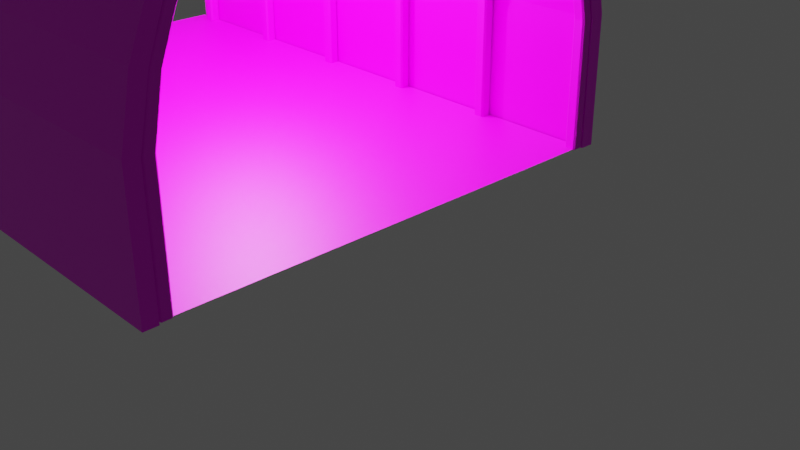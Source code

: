 # Source: blend.blend  (saved by Blender 2.83.20; exported with 4.5.12 LTS)
import bpy
from mathutils import Matrix  # noqa: F401  (used for matrix-valued properties, if any)

bpy.ops.wm.read_factory_settings(use_empty=True)
scene = bpy.context.scene
scene.name = 'Scene'

# ---- collections
col_collection = bpy.data.collections.new('Collection'); scene.collection.children.link(col_collection)

# ---- images (referenced by path relative to the original .blend; pixels are not part of the script)
import os
ASSET_DIR = os.environ.get("B2B_ASSET_DIR", "")  # directory of the original .blend (textures are referenced by path, not embedded)
HERE = os.path.dirname(os.path.abspath(__file__))  # packed textures are extracted next to this script under _unpacked/

def load_image(name, relpath, width, height, colorspace="sRGB"):
    """Load a texture the original file referenced (path relative to the .blend, or extracted next to this script)."""
    p = next((c for c in (os.path.join(HERE, relpath), os.path.join(ASSET_DIR, relpath)) if relpath and os.path.exists(c)), "")
    if p:
        img = bpy.data.images.load(p, check_existing=True)
        img.name = name
    else:  # same state as the original file: an image datablock whose file is absent (Cycles renders it pink)
        img = bpy.data.images.new(name, width, height)
        img.source = "FILE"
        img.filepath = "//" + (relpath or name)
    img.colorspace_settings.name = colorspace
    return img
img_vafi_metallikon_epifaneion_bg_jpg = load_image('vafi-metallikon-epifaneion-bg.jpg', 'vafi-metallikon-epifaneion-bg.jpg', 1024, 1024, 'sRGB')
img_jpg = load_image('доски.jpg', 'доски.jpg', 1024, 1024, 'sRGB')
img_png = load_image('текстура земли.png', 'текстура земли.png', 1024, 1024, 'sRGB')

# ---- materials (node trees are filled in below, after node groups)
mat_material_001 = bpy.data.materials.new('Material.001')
mat_material_001.use_transparent_shadow = False
mat_material = bpy.data.materials.new('Material')
mat_material.alpha_threshold = 0.0
mat_material.use_transparent_shadow = False
mat_material.line_color = (0.0, 0.0, 0.0, 1.0)
mat_material_002 = bpy.data.materials.new('Material.002')
mat_material_002.use_transparent_shadow = False

# ---- material node trees
mat_material_001.use_nodes = True; mat_material_001.node_tree.nodes.clear()
_N = mat_material_001.node_tree.nodes; _L = mat_material_001.node_tree.links
n0 = _N.new('ShaderNodeBsdfPrincipled'); n0.name = 'Principled BSDF'; n0.location = (10, 300)
n0.distribution = 'GGX'
n0.subsurface_method = 'RANDOM_WALK_SKIN'
n0.inputs[3].default_value = 1.45
n0.inputs[27].default_value = (0.0, 0.0, 0.0, 1.0)
n0.inputs[28].default_value = 1.0
n1 = _N.new('ShaderNodeOutputMaterial'); n1.name = 'Material Output'; n1.location = (300, 300)
n2 = _N.new('ShaderNodeTexImage'); n2.name = 'Image Texture'; n2.location = (-364, 83)
n2.image = img_vafi_metallikon_epifaneion_bg_jpg
_L.new(n0.outputs[0], n1.inputs[0])
_L.new(n2.outputs[0], n0.inputs[0])
n1.is_active_output = True
mat_material.use_nodes = True; mat_material.node_tree.nodes.clear()
_N = mat_material.node_tree.nodes; _L = mat_material.node_tree.links
n0 = _N.new('ShaderNodeOutputMaterial'); n0.name = 'Material Output'; n0.location = (300, 300)
n1 = _N.new('ShaderNodeBsdfPrincipled'); n1.name = 'Principled BSDF'; n1.location = (10, 300)
n1.distribution = 'GGX'
n1.subsurface_method = 'BURLEY'
n1.inputs[2].default_value = 0.4
n1.inputs[3].default_value = 1.45
n1.inputs[27].default_value = (0.0, 0.0, 0.0, 1.0)
n1.inputs[28].default_value = 1.0
n2 = _N.new('ShaderNodeTexImage'); n2.name = 'Image Texture'; n2.location = (-298, 141)
n2.image = img_jpg
_L.new(n1.outputs[0], n0.inputs[0])
_L.new(n2.outputs[0], n1.inputs[0])
n0.is_active_output = True
mat_material_002.use_nodes = True; mat_material_002.node_tree.nodes.clear()
_N = mat_material_002.node_tree.nodes; _L = mat_material_002.node_tree.links
n0 = _N.new('ShaderNodeBsdfPrincipled'); n0.name = 'Principled BSDF'; n0.location = (10, 300)
n0.distribution = 'GGX'
n0.subsurface_method = 'BURLEY'
n0.inputs[3].default_value = 1.45
n0.inputs[27].default_value = (0.0, 0.0, 0.0, 1.0)
n0.inputs[28].default_value = 1.0
n1 = _N.new('ShaderNodeOutputMaterial'); n1.name = 'Material Output'; n1.location = (300, 300)
n2 = _N.new('ShaderNodeTexImage'); n2.name = 'Image Texture'; n2.location = (-392, 283)
n2.image = img_png
_L.new(n0.outputs[0], n1.inputs[0])
_L.new(n2.outputs[0], n0.inputs[0])
n1.is_active_output = True

# ---- world
world_world = bpy.data.worlds.new('World'); scene.world = world_world
world_world.use_nodes = True; world_world.node_tree.nodes.clear()
_N = world_world.node_tree.nodes; _L = world_world.node_tree.links
n0 = _N.new('ShaderNodeOutputWorld'); n0.name = 'World Output'; n0.location = (300, 300)
n1 = _N.new('ShaderNodeBackground'); n1.name = 'Background'; n1.location = (10, 300)
n1.inputs[0].default_value = (0.05088, 0.05088, 0.05088, 1.0)
_L.new(n1.outputs[0], n0.inputs[0])
n0.is_active_output = True
world_world.color = (0.05088, 0.05088, 0.05088)
world_world.use_sun_shadow = False
world_world.sun_shadow_jitter_overblur = 0.0

# ---- cameras
cam_camera = bpy.data.cameras.new('Camera')
cam_camera.clip_end = 100.0
cam_camera.ortho_scale = 7.314

# ---- lights
light_light = bpy.data.lights.new('Light', 'POINT')
light_light.transmission_factor = 0.0
light_light.energy = 1000.0
light_light.shadow_soft_size = 0.1
light_light.shadow_maximum_resolution = 0.006
light_light.use_absolute_resolution = True

# ---- meshes
me_cube = bpy.data.meshes.new('Cube')
me_cube.from_pydata([(0.07132, -2.715, 1.521), (0.07132, -2.715, -0.01847), (0.07132, -2.858, 1.521), (0.07132, -2.858, -0.01847), (-0.07132, -2.715, 1.521), (-0.07132, -2.715, -0.01847), (-0.07132, -2.858, 1.521), (-0.07132, -2.858, -0.01847), (0.07132, -1.53, 3.939), (-0.07132, -1.53, 3.939), (0.07132, -1.459, 3.816), (-0.07132, -1.459, 3.816), (-0.07132, -2.582, 2.197), (0.07132, -2.582, 2.197), (0.07132, -2.715, 2.232), (-0.07132, -2.715, 2.232), (-0.07132, -2.162, 3.085), (0.07132, -2.265, 3.164), (0.07132, -2.162, 3.085), (-0.07132, -2.265, 3.164), (-0.07132, -1.842, 3.474), (0.07132, -1.929, 3.575), (0.07132, -1.842, 3.474), (-0.07132, -1.929, 3.575), (0.07132, -2.404, 2.665), (-0.07132, -2.522, 2.722), (-0.07132, -2.404, 2.665), (0.07132, -2.522, 2.722), (0.05376, -1.543, 3.913), (-0.05376, -1.538, 3.907), (0.05376, -1.489, 3.82), (-0.05376, -1.484, 3.814), (0.05376, -0.9601, 4.241), (-0.05376, -0.9601, 4.241), (0.05376, -0.9193, 4.142), (-0.05376, -0.9193, 4.142), (-0.05376, -1.213, 3.995), (0.05376, -1.213, 3.995), (0.05376, -1.26, 4.091), (-0.05376, -1.26, 4.091), (0.05376, 0.0, 4.437), (-0.05376, 0.0, 4.437), (0.05376, 0.0, 4.338), (-0.05376, 0.0, 4.338), (-0.05376, -0.6357, 4.242), (-0.05376, -0.3292, 4.315), (0.05376, -0.3292, 4.315), (0.05376, -0.6357, 4.242), (0.05376, -0.3428, 4.414), (0.05376, -0.6629, 4.342), (-0.05376, -0.6629, 4.342), (-0.05376, -0.3428, 4.414)], [], [(22, 20, 11, 10), (3, 2, 6, 7), (7, 6, 4, 5), (5, 1, 3, 7), (1, 0, 2, 3), (5, 4, 0, 1), (10, 11, 9, 8), (23, 21, 8, 9), (20, 23, 9, 11), (21, 22, 10, 8), (2, 0, 13, 14), (4, 6, 15, 12), (6, 2, 14, 15), (0, 4, 12, 13), (27, 24, 18, 17), (26, 25, 19, 16), (25, 27, 17, 19), (24, 26, 16, 18), (17, 18, 22, 21), (16, 19, 23, 20), (19, 17, 21, 23), (18, 16, 20, 22), (13, 12, 26, 24), (15, 14, 27, 25), (12, 15, 25, 26), (14, 13, 24, 27), (30, 28, 29, 31), (46, 45, 43, 42), (37, 36, 35, 34), (38, 37, 34, 32), (36, 39, 33, 35), (39, 38, 32, 33), (29, 28, 38, 39), (31, 29, 39, 36), (28, 30, 37, 38), (30, 31, 36, 37), (48, 46, 42, 40), (45, 51, 41, 43), (51, 48, 40, 41), (33, 32, 49, 50), (50, 49, 48, 51), (35, 33, 50, 44), (44, 50, 51, 45), (32, 34, 47, 49), (49, 47, 46, 48), (34, 35, 44, 47), (47, 44, 45, 46)])
_uv = me_cube.uv_layers.new(name='UVMap')
_uv.uv.foreach_set('vector', [0.1421, 0.1961, 0.1457, 0.1274, 0.2232, 0.1271, 0.2196, 0.1958, 0.4426, 0.4382, 0.1939, 0.4392, 0.1936, 0.3704, 0.4422, 0.3695, 0.9987, 0.7685, 0.821, 0.9364, 0.7658, 0.8889, 0.9435, 0.721, 0.2232, 0.1755, 0.2995, 0.1755, 0.301, 0.1961, 0.2247, 0.1961, 0.06949, 0.4755, 0.2472, 0.6434, 0.1919, 0.6909, 0.01424, 0.523, 0.01424, 0.2651, 0.2629, 0.2651, 0.2629, 0.3339, 0.01424, 0.3339, 0.2232, 0.1547, 0.2995, 0.1547, 0.2995, 0.1755, 0.2232, 0.1755, 0.1012, 0.1963, 0.1029, 0.2651, 0.01594, 0.2649, 0.01424, 0.1961, 0.2021, 0.8113, 0.2241, 0.8513, 0.02769, 0.7582, 0.01424, 0.721, 0.7888, 0.6058, 0.8108, 0.5658, 0.9987, 0.4755, 0.9853, 0.5127, 0.1919, 0.6909, 0.2472, 0.6434, 0.3768, 0.6728, 0.3292, 0.721, 0.7658, 0.8889, 0.821, 0.9364, 0.6838, 0.9665, 0.6362, 0.9183, 0.1936, 0.3704, 0.1939, 0.4392, 0.0853, 0.4389, 0.08492, 0.3701, 0.2629, 0.3339, 0.2629, 0.2651, 0.3663, 0.2651, 0.3663, 0.3339, 0.4608, 0.7099, 0.4999, 0.6644, 0.6419, 0.6299, 0.6114, 0.6727, 0.5131, 0.9099, 0.5522, 0.9554, 0.4016, 0.9182, 0.371, 0.8754, 0.2541, 0.1961, 0.2558, 0.2649, 0.1841, 0.2651, 0.1824, 0.1963, 0.01424, 0.1958, 0.01781, 0.1271, 0.07612, 0.1274, 0.07255, 0.1961, 0.6114, 0.6727, 0.6419, 0.6299, 0.8108, 0.5658, 0.7888, 0.6058, 0.371, 0.8754, 0.4016, 0.9182, 0.2241, 0.8513, 0.2021, 0.8113, 0.1824, 0.1963, 0.1841, 0.2651, 0.1029, 0.2651, 0.1012, 0.1963, 0.07255, 0.1961, 0.07612, 0.1274, 0.1457, 0.1274, 0.1421, 0.1961, 0.3663, 0.3339, 0.3663, 0.2651, 0.4341, 0.2651, 0.4341, 0.3339, 0.08492, 0.3701, 0.0853, 0.4389, 0.01462, 0.4382, 0.01424, 0.3695, 0.6362, 0.9183, 0.6838, 0.9665, 0.5522, 0.9554, 0.5131, 0.9099, 0.3292, 0.721, 0.3768, 0.6728, 0.4999, 0.6644, 0.4608, 0.7099, 0.2238, 0.1547, 0.2232, 0.1391, 0.2808, 0.1391, 0.2814, 0.1547, 0.224, 0.07492, 0.2274, 0.02318, 0.2814, 0.02292, 0.2781, 0.07466, 0.06689, 0.07489, 0.07027, 0.02316, 0.1243, 0.02327, 0.1209, 0.07501, 0.1682, 0.3625, 0.1916, 0.3456, 0.3503, 0.3524, 0.3304, 0.3695, 0.6674, 0.4518, 0.6908, 0.4688, 0.5285, 0.4755, 0.5087, 0.4584, 0.2285, 0.07522, 0.2304, 0.127, 0.1742, 0.1271, 0.1724, 0.07534, 0.2839, 0.07501, 0.2861, 0.1268, 0.2304, 0.127, 0.2285, 0.07522, 0.815, 0.4392, 0.8419, 0.456, 0.6908, 0.4688, 0.6674, 0.4518, 0.01424, 0.3506, 0.04123, 0.3339, 0.1916, 0.3456, 0.1682, 0.3625, 0.01424, 0.07468, 0.01825, 0.02292, 0.07027, 0.02316, 0.06689, 0.07489, 0.6619, 0.3632, 0.6674, 0.3476, 0.843, 0.3339, 0.8448, 0.3488, 0.1916, 0.4532, 0.197, 0.4688, 0.01424, 0.4541, 0.01606, 0.4392, 0.06715, 0.07524, 0.06899, 0.1271, 0.01608, 0.1268, 0.01424, 0.07501, 0.1724, 0.07534, 0.1742, 0.1271, 0.1223, 0.1271, 0.1204, 0.07533, 0.1204, 0.07533, 0.1223, 0.1271, 0.06899, 0.1271, 0.06715, 0.07524, 0.5087, 0.4584, 0.5285, 0.4755, 0.3686, 0.4748, 0.356, 0.4585, 0.356, 0.4585, 0.3686, 0.4748, 0.197, 0.4688, 0.1916, 0.4532, 0.3304, 0.3695, 0.3503, 0.3524, 0.503, 0.3527, 0.4904, 0.369, 0.4904, 0.369, 0.503, 0.3527, 0.6674, 0.3476, 0.6619, 0.3632, 0.1209, 0.07501, 0.1243, 0.02327, 0.1746, 0.02328, 0.1712, 0.07501, 0.1712, 0.07501, 0.1746, 0.02328, 0.2274, 0.02318, 0.224, 0.07492])
me_cube.materials.append(mat_material_001)
me_cube.use_remesh_preserve_volume = False
me_cube.use_remesh_preserve_attributes = False
me_cube.use_mirror_vertex_groups = False
me_cube.update()
me_001 = bpy.data.meshes.new('Куб.001')
me_001.from_pydata([(-1.417, -2.561, 2.586), (-1.417, -2.525, 2.675), (-1.417, -2.472, 2.551), (-1.417, -2.437, 2.639), (-0.04169, -2.561, 2.586), (-0.04169, -2.525, 2.675), (-0.04169, -2.472, 2.551), (-0.04169, -2.437, 2.639)], [], [(0, 1, 3, 2), (2, 3, 7, 6), (6, 7, 5, 4), (4, 5, 1, 0), (2, 6, 4, 0), (7, 3, 1, 5)])
_uv = me_001.uv_layers.new(name='UVКарта')
_uv.uv.foreach_set('vector', [0.375, 0.0, 0.625, 0.0, 0.625, 0.25, 0.375, 0.25, 0.375, 0.25, 0.625, 0.25, 0.625, 0.5, 0.375, 0.5, 0.375, 0.5, 0.625, 0.5, 0.625, 0.75, 0.375, 0.75, 0.375, 0.75, 0.625, 0.75, 0.625, 1.0, 0.375, 1.0, 0.125, 0.5, 0.375, 0.5, 0.375, 0.75, 0.125, 0.75, 0.625, 0.5, 0.875, 0.5, 0.875, 0.75, 0.625, 0.75])
me_001.use_remesh_fix_poles = True
me_001.use_remesh_preserve_attributes = False
me_001.use_mirror_x = True
me_001.update()
me_cube_001 = bpy.data.meshes.new('Cube.001')
me_cube_001.from_pydata([(-7.594, 0.0, 4.491), (0.07132, 0.0, 4.491), (0.07132, -0.4494, 4.445), (-7.594, -0.4494, 4.445), (-7.594, -0.9738, 4.304), (0.07132, -0.9738, 4.304), (0.07132, -2.867, 1.521), (0.07132, -2.867, -0.02146), (-7.594, -2.867, 1.521), (-7.594, -2.867, -0.02146), (0.07132, -1.567, 3.975), (-7.594, -1.567, 3.975), (0.07132, -2.715, 2.232), (-7.594, -2.715, 2.232), (0.07132, -2.274, 3.173), (-7.594, -2.274, 3.173), (0.07132, -1.938, 3.584), (-7.594, -1.938, 3.584), (-7.594, -2.531, 2.731), (0.07132, -2.531, 2.731), (-7.594, 0.0, 4.636), (0.07132, 0.0, 4.636), (0.07132, -0.4819, 4.59), (-7.594, -0.4819, 4.59), (-7.594, -0.9932, 4.449), (0.07132, -0.9932, 4.449), (0.07132, -3.038, 1.548), (0.07132, -3.038, -0.02146), (-7.594, -3.038, 1.548), (-7.594, -3.038, -0.02146), (0.07132, -1.645, 4.12), (-7.594, -1.645, 4.12), (0.07132, -2.886, 2.279), (-7.594, -2.886, 2.279), (0.07132, -2.392, 3.319), (-7.594, -2.392, 3.319), (0.07132, -2.043, 3.729), (-7.594, -2.043, 3.729), (-7.594, -2.642, 2.876), (0.07132, -2.642, 2.876), (-1.462, 0.0, 4.491), (-2.995, 0.0, 4.491), (-4.528, 0.0, 4.491), (-6.061, 0.0, 4.491), (-1.462, -0.4494, 4.445), (-2.995, -0.4494, 4.445), (-4.528, -0.4494, 4.445), (-6.061, -0.4494, 4.445), (-1.462, -0.9738, 4.304), (-2.995, -0.9738, 4.304), (-4.528, -0.9738, 4.304), (-6.061, -0.9738, 4.304), (-1.462, -2.867, 1.521), (-2.995, -2.867, 1.521), (-4.528, -2.867, 1.521), (-6.061, -2.867, 1.521), (-6.061, -2.867, -0.02146), (-4.528, -2.867, -0.02146), (-2.995, -2.867, -0.02146), (-1.462, -2.867, -0.02146), (-1.462, -1.567, 3.975), (-2.995, -1.567, 3.975), (-4.528, -1.567, 3.975), (-6.061, -1.567, 3.975), (-1.462, -2.715, 2.232), (-2.995, -2.715, 2.232), (-4.528, -2.715, 2.232), (-6.061, -2.715, 2.232), (-1.462, -2.274, 3.173), (-2.995, -2.274, 3.173), (-4.528, -2.274, 3.173), (-6.061, -2.274, 3.173), (-1.462, -1.938, 3.584), (-2.995, -1.938, 3.584), (-4.528, -1.938, 3.584), (-6.061, -1.938, 3.584), (-1.462, -2.531, 2.731), (-2.995, -2.531, 2.731), (-4.528, -2.531, 2.731), (-6.061, -2.531, 2.731), (-1.462, 0.0, 4.636), (-2.995, 0.0, 4.636), (-4.528, 0.0, 4.636), (-6.061, 0.0, 4.636), (-1.462, -0.4819, 4.59), (-2.995, -0.4819, 4.59), (-4.528, -0.4819, 4.59), (-6.061, -0.4819, 4.59), (-1.462, -0.9932, 4.449), (-2.995, -0.9932, 4.449), (-4.528, -0.9932, 4.449), (-6.061, -0.9932, 4.449), (-1.462, -3.038, 1.548), (-2.995, -3.038, 1.548), (-4.528, -3.038, 1.548), (-6.061, -3.038, 1.548), (-6.061, -3.038, -0.02146), (-4.528, -3.038, -0.02146), (-2.995, -3.038, -0.02146), (-1.462, -3.038, -0.02146), (-1.462, -1.645, 4.12), (-2.995, -1.645, 4.12), (-4.528, -1.645, 4.12), (-6.061, -1.645, 4.12), (-1.462, -2.886, 2.279), (-2.995, -2.886, 2.279), (-4.528, -2.886, 2.279), (-6.061, -2.886, 2.279), (-1.462, -2.392, 3.319), (-2.995, -2.392, 3.319), (-4.528, -2.392, 3.319), (-6.061, -2.392, 3.319), (-1.462, -2.043, 3.729), (-2.995, -2.043, 3.729), (-4.528, -2.043, 3.729), (-6.061, -2.043, 3.729), (-1.462, -2.642, 2.876), (-2.995, -2.642, 2.876), (-4.528, -2.642, 2.876), (-6.061, -2.642, 2.876)], [], [(60, 48, 5, 10), (44, 40, 1, 2), (48, 44, 2, 5), (56, 9, 8, 55), (72, 60, 10, 16), (52, 64, 12, 6), (76, 68, 14, 19), (68, 72, 16, 14), (64, 76, 19, 12), (100, 30, 25, 88), (84, 22, 21, 80), (88, 25, 22, 84), (96, 95, 28, 29), (112, 36, 30, 100), (92, 26, 32, 104), (116, 39, 34, 108), (108, 34, 36, 112), (104, 32, 39, 116), (13, 8, 28, 33), (2, 1, 21, 22), (11, 17, 37, 31), (6, 12, 32, 26), (8, 9, 29, 28), (18, 13, 33, 38), (7, 6, 26, 27), (15, 18, 38, 35), (4, 11, 31, 24), (12, 19, 39, 32), (10, 5, 25, 30), (19, 14, 34, 39), (59, 7, 27, 99), (0, 3, 23, 20), (17, 15, 35, 37), (5, 2, 22, 25), (16, 10, 30, 36), (3, 4, 24, 23), (14, 16, 36, 34), (9, 56, 96, 29), (56, 57, 97, 96), (57, 58, 98, 97), (58, 59, 99, 98), (33, 107, 119, 38), (107, 106, 118, 119), (106, 105, 117, 118), (105, 104, 116, 117), (35, 111, 115, 37), (111, 110, 114, 115), (110, 109, 113, 114), (109, 108, 112, 113), (38, 119, 111, 35), (119, 118, 110, 111), (118, 117, 109, 110), (117, 116, 108, 109), (28, 95, 107, 33), (95, 94, 106, 107), (94, 93, 105, 106), (93, 92, 104, 105), (37, 115, 103, 31), (115, 114, 102, 103), (114, 113, 101, 102), (113, 112, 100, 101), (27, 26, 92, 99), (99, 92, 93, 98), (98, 93, 94, 97), (97, 94, 95, 96), (24, 91, 87, 23), (91, 90, 86, 87), (90, 89, 85, 86), (89, 88, 84, 85), (23, 87, 83, 20), (87, 86, 82, 83), (86, 85, 81, 82), (85, 84, 80, 81), (31, 103, 91, 24), (103, 102, 90, 91), (102, 101, 89, 90), (101, 100, 88, 89), (13, 18, 79, 67), (67, 79, 78, 66), (66, 78, 77, 65), (65, 77, 76, 64), (15, 17, 75, 71), (71, 75, 74, 70), (70, 74, 73, 69), (69, 73, 72, 68), (18, 15, 71, 79), (79, 71, 70, 78), (78, 70, 69, 77), (77, 69, 68, 76), (8, 13, 67, 55), (55, 67, 66, 54), (54, 66, 65, 53), (53, 65, 64, 52), (17, 11, 63, 75), (75, 63, 62, 74), (74, 62, 61, 73), (73, 61, 60, 72), (7, 59, 52, 6), (59, 58, 53, 52), (58, 57, 54, 53), (57, 56, 55, 54), (4, 3, 47, 51), (51, 47, 46, 50), (50, 46, 45, 49), (49, 45, 44, 48), (3, 0, 43, 47), (47, 43, 42, 46), (46, 42, 41, 45), (45, 41, 40, 44), (11, 4, 51, 63), (63, 51, 50, 62), (62, 50, 49, 61), (61, 49, 48, 60)])
_uv = me_cube_001.uv_layers.new(name='UVMap')
_uv.uv.foreach_set('vector', [-2.985, -0.9157, -2.985, -0.3307, -4.052, -0.3307, -4.052, -0.9157, -2.985, 0.1492, -2.985, 0.5414, -4.052, 0.5414, -4.052, 0.1492, -2.985, -0.3307, -2.985, 0.1492, -4.052, 0.1492, -4.052, -0.3307, 0.1865, -0.7345, 1.253, -0.7345, 1.253, 0.5786, 0.1865, 0.5786, -2.985, 3.832, -2.985, 4.253, -4.052, 4.253, -4.052, 3.832, -2.985, 1.854, -2.985, 2.496, -4.052, 2.496, -4.052, 1.854, -2.985, 2.964, -2.985, 3.402, -4.052, 3.402, -4.052, 2.964, -2.985, 3.402, -2.985, 3.832, -4.052, 3.832, -4.052, 3.402, -2.985, 2.496, -2.985, 2.964, -4.052, 2.964, -4.052, 2.496, 0.625, 0.8, 0.625, 0.75, 0.625, 0.75, 0.625, 0.8, 0.625, 0.8, 0.625, 0.75, 0.625, 0.75, 0.625, 0.8, 0.625, 0.8, 0.625, 0.75, 0.625, 0.75, 0.625, 0.8, 0.375, 0.95, 0.625, 0.95, 0.625, 1.0, 0.375, 1.0, 0.625, 0.8, 0.625, 0.75, 0.625, 0.75, 0.625, 0.8, 0.625, 0.8, 0.625, 0.75, 0.625, 0.75, 0.625, 0.8, 0.625, 0.8, 0.625, 0.75, 0.625, 0.75, 0.625, 0.8, 0.625, 0.8, 0.625, 0.75, 0.625, 0.75, 0.625, 0.8, 0.625, 0.8, 0.625, 0.75, 0.625, 0.75, 0.625, 0.8, 0.625, 1.0, 0.625, 1.0, 0.625, 1.0, 0.625, 1.0, 0.625, 0.75, 0.625, 0.75, 0.625, 0.75, 0.625, 0.75, 0.625, 1.0, 0.625, 1.0, 0.625, 1.0, 0.625, 1.0, 0.625, 0.75, 0.625, 0.75, 0.625, 0.75, 0.625, 0.75, 0.625, 1.0, 0.375, 1.0, 0.375, 1.0, 0.625, 1.0, 0.625, 1.0, 0.625, 1.0, 0.625, 1.0, 0.625, 1.0, 0.375, 0.75, 0.625, 0.75, 0.625, 0.75, 0.375, 0.75, 0.625, 1.0, 0.625, 1.0, 0.625, 1.0, 0.625, 1.0, 0.625, 1.0, 0.625, 1.0, 0.625, 1.0, 0.625, 1.0, 0.625, 0.75, 0.625, 0.75, 0.625, 0.75, 0.625, 0.75, 0.625, 0.75, 0.625, 0.75, 0.625, 0.75, 0.625, 0.75, 0.625, 0.75, 0.625, 0.75, 0.625, 0.75, 0.625, 0.75, 0.375, 0.8, 0.375, 0.75, 0.375, 0.75, 0.375, 0.8, 0.625, 1.0, 0.625, 1.0, 0.625, 1.0, 0.625, 1.0, 0.625, 1.0, 0.625, 1.0, 0.625, 1.0, 0.625, 1.0, 0.625, 0.75, 0.625, 0.75, 0.625, 0.75, 0.625, 0.75, 0.625, 0.75, 0.625, 0.75, 0.625, 0.75, 0.625, 0.75, 0.625, 1.0, 0.625, 1.0, 0.625, 1.0, 0.625, 1.0, 0.625, 0.75, 0.625, 0.75, 0.625, 0.75, 0.625, 0.75, 0.375, 1.0, 0.375, 0.95, 0.375, 0.95, 0.375, 1.0, 0.375, 0.95, 0.375, 0.9, 0.375, 0.9, 0.375, 0.95, 0.375, 0.9, 0.375, 0.85, 0.375, 0.85, 0.375, 0.9, 0.375, 0.85, 0.375, 0.8, 0.375, 0.8, 0.375, 0.85, 0.625, 1.0, 0.625, 0.95, 0.625, 0.95, 0.625, 1.0, 0.625, 0.95, 0.625, 0.9, 0.625, 0.9, 0.625, 0.95, 0.625, 0.9, 0.625, 0.85, 0.625, 0.85, 0.625, 0.9, 0.625, 0.85, 0.625, 0.8, 0.625, 0.8, 0.625, 0.85, 0.625, 1.0, 0.625, 0.95, 0.625, 0.95, 0.625, 1.0, 0.625, 0.95, 0.625, 0.9, 0.625, 0.9, 0.625, 0.95, 0.625, 0.9, 0.625, 0.85, 0.625, 0.85, 0.625, 0.9, 0.625, 0.85, 0.625, 0.8, 0.625, 0.8, 0.625, 0.85, 0.625, 1.0, 0.625, 0.95, 0.625, 0.95, 0.625, 1.0, 0.625, 0.95, 0.625, 0.9, 0.625, 0.9, 0.625, 0.95, 0.625, 0.9, 0.625, 0.85, 0.625, 0.85, 0.625, 0.9, 0.625, 0.85, 0.625, 0.8, 0.625, 0.8, 0.625, 0.85, 0.625, 1.0, 0.625, 0.95, 0.625, 0.95, 0.625, 1.0, 0.625, 0.95, 0.625, 0.9, 0.625, 0.9, 0.625, 0.95, 0.625, 0.9, 0.625, 0.85, 0.625, 0.85, 0.625, 0.9, 0.625, 0.85, 0.625, 0.8, 0.625, 0.8, 0.625, 0.85, 0.625, 1.0, 0.625, 0.95, 0.625, 0.95, 0.625, 1.0, 0.625, 0.95, 0.625, 0.9, 0.625, 0.9, 0.625, 0.95, 0.625, 0.9, 0.625, 0.85, 0.625, 0.85, 0.625, 0.9, 0.625, 0.85, 0.625, 0.8, 0.625, 0.8, 0.625, 0.85, 0.375, 0.75, 0.625, 0.75, 0.625, 0.8, 0.375, 0.8, 0.375, 0.8, 0.625, 0.8, 0.625, 0.85, 0.375, 0.85, 0.375, 0.85, 0.625, 0.85, 0.625, 0.9, 0.375, 0.9, 0.375, 0.9, 0.625, 0.9, 0.625, 0.95, 0.375, 0.95, 0.625, 1.0, 0.625, 0.95, 0.625, 0.95, 0.625, 1.0, 0.625, 0.95, 0.625, 0.9, 0.625, 0.9, 0.625, 0.95, 0.625, 0.9, 0.625, 0.85, 0.625, 0.85, 0.625, 0.9, 0.625, 0.85, 0.625, 0.8, 0.625, 0.8, 0.625, 0.85, 0.625, 1.0, 0.625, 0.95, 0.625, 0.95, 0.625, 1.0, 0.625, 0.95, 0.625, 0.9, 0.625, 0.9, 0.625, 0.95, 0.625, 0.9, 0.625, 0.85, 0.625, 0.85, 0.625, 0.9, 0.625, 0.85, 0.625, 0.8, 0.625, 0.8, 0.625, 0.85, 0.625, 1.0, 0.625, 0.95, 0.625, 0.95, 0.625, 1.0, 0.625, 0.95, 0.625, 0.9, 0.625, 0.9, 0.625, 0.95, 0.625, 0.9, 0.625, 0.85, 0.625, 0.85, 0.625, 0.9, 0.625, 0.85, 0.625, 0.8, 0.625, 0.8, 0.625, 0.85, 1.253, 1.22, 1.253, 1.689, 0.1865, 1.689, 0.1865, 1.22, 1.079, 0.1409, 1.079, 0.6096, 0.01177, 0.6096, 0.01177, 0.1409, -0.994, 2.381, -0.994, 2.85, -2.061, 2.85, -2.061, 2.381, -3.014, -0.4341, -3.014, -0.9027, -1.947, -0.9027, -1.947, -0.4341, 1.253, 2.126, 1.253, 2.556, 0.1865, 2.556, 0.1865, 2.126, 1.079, 1.047, 1.079, 1.477, 0.01177, 1.477, 0.01177, 1.047, -0.994, 3.287, -0.994, 3.717, -2.061, 3.717, -2.061, 3.287, -3.014, -1.341, -3.014, -1.77, -1.947, -1.77, -1.947, -1.341, 1.253, 1.689, 1.253, 2.126, 0.1865, 2.126, 0.1865, 1.689, 1.079, 0.6096, 1.079, 1.047, 0.01177, 1.047, 0.01177, 0.6096, -0.994, 2.85, -0.994, 3.287, -2.061, 3.287, -2.061, 2.85, -3.014, -0.9027, -3.014, -1.341, -1.947, -1.341, -1.947, -0.9027, 1.253, 0.5786, 1.253, 1.22, 0.1865, 1.22, 0.1865, 0.5786, 1.079, -0.5004, 1.079, 0.1409, 0.01177, 0.1409, 0.01177, -0.5004, -0.994, 1.74, -0.994, 2.381, -2.061, 2.381, -2.061, 1.74, -3.014, 0.2073, -3.014, -0.4341, -1.947, -0.4341, -1.947, 0.2073, 1.253, 2.556, 1.253, 2.977, 0.1865, 2.977, 0.1865, 2.556, 1.079, 1.477, 1.079, 1.898, 0.01177, 1.898, 0.01177, 1.477, -0.994, 3.717, -0.994, 4.138, -2.061, 4.138, -2.061, 3.717, -3.014, -1.77, -3.014, -2.192, -1.947, -2.192, -1.947, -1.77, -4.052, 0.5414, -2.985, 0.5414, -2.985, 1.854, -4.052, 1.854, -1.947, 1.52, -3.014, 1.52, -3.014, 0.2073, -1.947, 0.2073, -2.061, 0.4265, -0.994, 0.4265, -0.994, 1.74, -2.061, 1.74, 0.01177, -1.813, 1.079, -1.813, 1.079, -0.5004, 0.01177, -0.5004, 1.253, -1.607, 1.253, -1.127, 0.1865, -1.127, 0.1865, -1.607, 1.079, -2.686, 1.079, -2.206, 0.01177, -2.206, 0.01177, -2.686, -0.994, -0.4456, -0.994, 0.03432, -2.061, 0.03432, -2.061, -0.4456, -3.014, 2.392, -3.014, 1.913, -1.947, 1.913, -1.947, 2.392, 1.253, -1.127, 1.253, -0.7345, 0.1865, -0.7345, 0.1865, -1.127, 1.079, -2.206, 1.079, -1.813, 0.01177, -1.813, 0.01177, -2.206, -0.994, 0.03432, -0.994, 0.4265, -2.061, 0.4265, -2.061, 0.03432, -3.014, 1.913, -3.014, 1.52, -1.947, 1.52, -1.947, 1.913, 1.253, -2.192, 1.253, -1.607, 0.1865, -1.607, 0.1865, -2.192, 1.079, -3.271, 1.079, -2.686, 0.01177, -2.686, 0.01177, -3.271, -0.994, -1.031, -0.994, -0.4456, -2.061, -0.4456, -2.061, -1.031, -3.014, 2.977, -3.014, 2.392, -1.947, 2.392, -1.947, 2.977])
me_cube_001.materials.append(mat_material)
me_cube_001.materials.append(mat_material_002)
me_cube_001.use_remesh_preserve_volume = False
me_cube_001.use_remesh_preserve_attributes = False
me_cube_001.use_mirror_vertex_groups = False
me_cube_001.update()
me_cube_002 = bpy.data.meshes.new('Cube.002')
me_cube_002.from_pydata([(-7.613, 2.847, 0.0), (0.05006, 2.847, 0.0), (-7.613, 0.0, 0.0), (0.05006, 0.0, 0.0), (-7.613, -2.847, 0.0), (0.05006, -2.847, 0.0)], [], [(2, 3, 1, 0), (2, 4, 5, 3)])
me_cube_002.polygons.foreach_set('material_index', [1, 1])
_uv = me_cube_002.uv_layers.new(name='UVMap')
_uv.uv.foreach_set('vector', [0.001214, 0.5043, 0.9934, 0.5043, 0.9934, 1.008, 0.001214, 1.008, 0.001214, 0.5043, 0.001214, 0.0003728, 0.9934, 0.0003727, 0.9934, 0.5043])
me_cube_002.materials.append(mat_material)
me_cube_002.materials.append(mat_material_002)
me_cube_002.use_remesh_preserve_volume = False
me_cube_002.use_remesh_preserve_attributes = False
me_cube_002.use_mirror_vertex_groups = False
me_cube_002.update()

# ---- objects
ob_x = bpy.data.objects.new('Балка', me_cube)
ob_light = bpy.data.objects.new('Light', light_light)
ob_camera = bpy.data.objects.new('Camera', cam_camera)
ob_x_1 = bpy.data.objects.new('Пустышка', None)
ob_001 = bpy.data.objects.new('Пустышка.001', None)
ob_x_2 = bpy.data.objects.new('Куб', me_001)
ob_001_1 = bpy.data.objects.new('Балка.001', me_cube_001)
ob_002 = bpy.data.objects.new('Балка.002', me_cube_002)

# ---- transforms, parenting, visibility, modifiers, constraints
ob_x.location = (0.0, 0.0, 0.0)
ob_x.lock_rotations_4d = False
ob_x.empty_display_type = 'ARROWS'
ob_x.lineart.crease_threshold = 0.0
_m = ob_x.modifiers.new('Симметрия', 'MIRROR')
_m.use_axis = (False, True, False)
_m.use_clip = True
_m = ob_x.modifiers.new('Массив', 'ARRAY')
_m.count = 6
_m.relative_offset_displace = (-10.2, 0.0, 0.0)
_m = ob_x.modifiers.new('Bevel', 'BEVEL')
_m.width = 0.02
_m.width_pct = 0.02
ob_light.location = (-3.979, 1.005, 3.423)
ob_light.rotation_euler = (0.6503, 0.05522, 1.866)
ob_light.lock_rotations_4d = False
ob_light.empty_display_type = 'ARROWS'
ob_light.color = (0.0, 0.0, 0.0, 0.0)
ob_light.lineart.crease_threshold = 0.0
ob_camera.location = (7.359, -6.926, 4.958)
ob_camera.rotation_euler = (1.109, 0.0, 0.8149)
ob_camera.lock_rotations_4d = False
ob_camera.empty_display_type = 'ARROWS'
ob_camera.color = (0.0, 0.0, 0.0, 0.0)
ob_camera.display_type = 'WIRE'
ob_camera.lineart.crease_threshold = 0.0
ob_x_1.location = (6.123e-16, 2.542, 2.758)
ob_x_1.rotation_euler = (1.571, -0.0008464, 1.571)
ob_x_1.scale = (3.144, 3.144, 3.144)
ob_x_1.empty_display_type = 'IMAGE'
ob_x_1.empty_display_size = 5.0
ob_x_1.empty_image_depth = 'BACK'
ob_x_1.show_empty_image_perspective = False
ob_x_1.empty_image_side = 'FRONT'
ob_x_1.lineart.crease_threshold = 0.0
ob_001.location = (4.629, 2.542, 2.735)
ob_001.rotation_euler = (1.571, -0.0008464, 3.142)
ob_001.scale = (3.144, 3.144, 3.144)
ob_001.empty_display_type = 'IMAGE'
ob_001.empty_display_size = 5.0
ob_001.empty_image_depth = 'BACK'
ob_001.show_empty_image_perspective = False
ob_001.empty_image_side = 'FRONT'
ob_001.lineart.crease_threshold = 0.0
ob_x_2.location = (0.0, 0.0, 0.0)
ob_x_2.lineart.crease_threshold = 0.0
ob_x_2.use_mesh_mirror_x = True
_m = ob_x_2.modifiers.new('Симметрия', 'MIRROR')
_m.use_axis = (False, True, False)
_m = ob_x_2.modifiers.new('Массив', 'ARRAY')
_m.count = 5
_m.relative_offset_displace = (-1.06, 0.0, 0.0)
ob_001_1.location = (0.0, 0.0, 0.0)
ob_001_1.lock_rotations_4d = False
ob_001_1.empty_display_type = 'ARROWS'
ob_001_1.lineart.crease_threshold = 0.0
_m = ob_001_1.modifiers.new('Симметрия', 'MIRROR')
_m.use_axis = (False, True, False)
_m.use_clip = True
ob_002.location = (0.0, 0.0, 0.0)
ob_002.lock_rotations_4d = False
ob_002.empty_display_type = 'ARROWS'
ob_002.lineart.crease_threshold = 0.0

# ---- collection membership
col_collection.objects.link(ob_x)
col_collection.objects.link(ob_light)
col_collection.objects.link(ob_camera)
col_collection.objects.link(ob_x_1)
col_collection.objects.link(ob_001)
col_collection.objects.link(ob_x_2)
col_collection.objects.link(ob_001_1)
col_collection.objects.link(ob_002)

# ---- scene / render settings (as saved in the file)
scene.camera = ob_camera
scene.frame_start = 1; scene.frame_end = 250; scene.frame_set(0)
scene.render.engine = 'BLENDER_EEVEE_NEXT'
scene.cycles.samples = 128
scene.cycles.sampling_pattern = 'TABULATED_SOBOL'
scene.cycles.use_adaptive_sampling = False
scene.cycles.use_light_tree = False
scene.view_settings.view_transform = 'Filmic'
bpy.context.view_layer.update()
